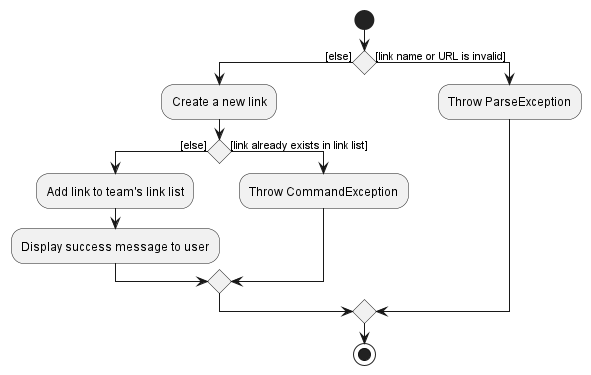

The diagram above was rendered by PlantUML. Its source (embedded in the PNG):
@startuml
'https://plantuml.com/activity-diagram-beta

start
if () then ([else])
    :Create a new link;
    if () then ([else])
        :Add link to team's link list;
        :Display success message to user;
    else ([link already exists in link list])
        :Throw CommandException;
    endif
else ([link name or URL is invalid])
    :Throw ParseException;
endif

stop


@enduml